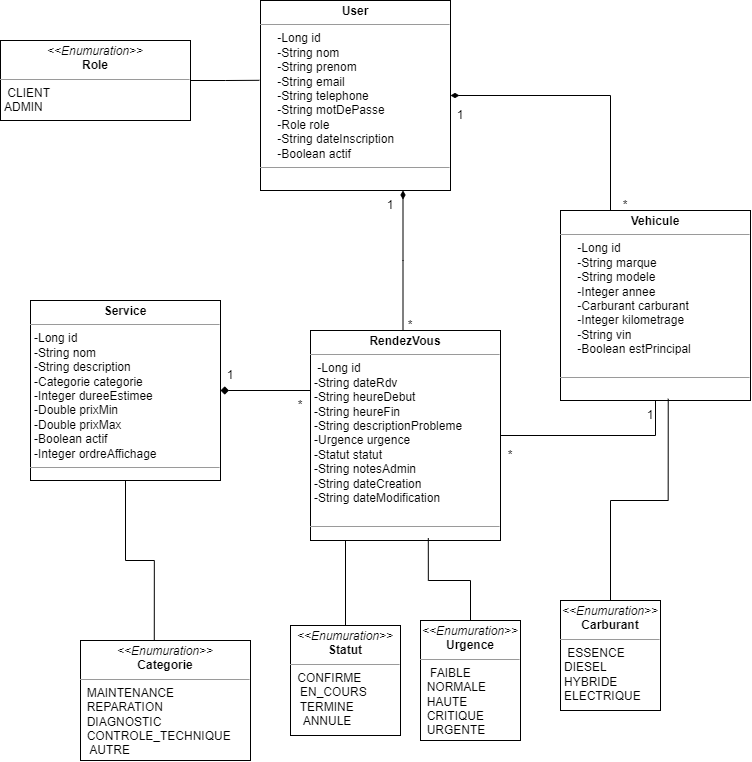

The diagram above was exported from draw.io. Its source (the exported page's mxGraphModel, read from the mxfile embedded in the PNG):
<mxGraphModel dx="854" dy="376" grid="1" gridSize="10" guides="1" tooltips="1" connect="1" arrows="1" fold="1" page="1" pageScale="1" pageWidth="850" pageHeight="1100" background="none" math="0" shadow="0">
  <root>
    <mxCell id="0" />
    <mxCell id="1" parent="0" />
    <mxCell id="5d2195bd80daf111-12" parent="1" style="verticalAlign=top;align=left;overflow=fill;fontSize=12;fontFamily=Helvetica;html=1;rounded=0;shadow=0;comic=0;labelBackgroundColor=none;strokeWidth=1" value="&lt;p style=&quot;margin:0px;margin-top:4px;text-align:center;&quot;&gt;&lt;i&gt;&amp;lt;&amp;lt;Enumuration&amp;gt;&amp;gt;&lt;/i&gt;&lt;br&gt;&lt;b&gt;Role&lt;/b&gt;&lt;/p&gt;&lt;hr size=&quot;1&quot;&gt;&lt;p style=&quot;margin:0px;margin-left:4px;&quot;&gt;&amp;nbsp;CLIENT&lt;br&gt;    ADMIN&lt;/p&gt;&lt;hr size=&quot;1&quot;&gt;&lt;p style=&quot;margin:0px;margin-left:4px;&quot;&gt;&lt;br&gt;&lt;/p&gt;" vertex="1">
      <mxGeometry height="80" width="190" x="70" y="60" as="geometry" />
    </mxCell>
    <mxCell id="HjhMZOLXPqjkKq5fUwf3-10" edge="1" parent="1" source="5d2195bd80daf111-15" style="edgeStyle=orthogonalEdgeStyle;rounded=0;orthogonalLoop=1;jettySize=auto;html=1;entryX=1;entryY=0.5;entryDx=0;entryDy=0;exitX=0.25;exitY=0;exitDx=0;exitDy=0;endArrow=diamond;endFill=1;" target="5d2195bd80daf111-20">
      <mxGeometry relative="1" as="geometry">
        <Array as="points">
          <mxPoint x="467" y="410" />
        </Array>
      </mxGeometry>
    </mxCell>
    <mxCell id="HjhMZOLXPqjkKq5fUwf3-11" edge="1" parent="1" source="5d2195bd80daf111-15" style="edgeStyle=orthogonalEdgeStyle;rounded=0;orthogonalLoop=1;jettySize=auto;html=1;entryX=0.75;entryY=1;entryDx=0;entryDy=0;endArrow=diamondThin;endFill=1;" target="5d2195bd80daf111-18">
      <mxGeometry relative="1" as="geometry">
        <Array as="points">
          <mxPoint x="473" y="280" />
        </Array>
      </mxGeometry>
    </mxCell>
    <mxCell id="HjhMZOLXPqjkKq5fUwf3-25" edge="1" parent="1" source="5d2195bd80daf111-15" style="edgeStyle=orthogonalEdgeStyle;rounded=0;orthogonalLoop=1;jettySize=auto;html=1;entryX=0.5;entryY=1;entryDx=0;entryDy=0;endArrow=none;endFill=0;" target="5d2195bd80daf111-19">
      <mxGeometry relative="1" as="geometry" />
    </mxCell>
    <mxCell id="5d2195bd80daf111-15" parent="1" style="verticalAlign=top;align=left;overflow=fill;fontSize=12;fontFamily=Helvetica;html=1;rounded=0;shadow=0;comic=0;labelBackgroundColor=none;strokeWidth=1" value="&lt;p style=&quot;margin:0px;margin-top:4px;text-align:center;&quot;&gt;&lt;b&gt;RendezVous&lt;/b&gt;&lt;/p&gt;&lt;hr size=&quot;1&quot;&gt;&lt;p style=&quot;margin:0px;margin-left:4px;&quot;&gt;&amp;nbsp;-Long id&lt;br&gt;    -String dateRdv&lt;br&gt;    -String heureDebut&lt;br&gt;    -String heureFin&lt;br&gt;    -String descriptionProbleme&lt;br&gt;    -Urgence urgence&lt;br&gt;    -Statut statut&lt;br&gt;    -String notesAdmin&lt;br&gt;    -String dateCreation&lt;br&gt;    -String dateModification&lt;br&gt;&lt;br&gt;&lt;/p&gt;&lt;hr size=&quot;1&quot;&gt;&lt;p style=&quot;margin:0px;margin-left:4px;&quot;&gt;&lt;br&gt;&lt;/p&gt;" vertex="1">
      <mxGeometry height="210" width="190" x="380" y="350" as="geometry" />
    </mxCell>
    <mxCell id="5d2195bd80daf111-18" parent="1" style="verticalAlign=top;align=left;overflow=fill;fontSize=12;fontFamily=Helvetica;html=1;rounded=0;shadow=0;comic=0;labelBackgroundColor=none;strokeWidth=1" value="&lt;p style=&quot;margin:0px;margin-top:4px;text-align:center;&quot;&gt;&lt;b&gt;User&lt;/b&gt;&lt;/p&gt;&lt;hr size=&quot;1&quot;&gt;&lt;p style=&quot;margin:0px;margin-left:4px;&quot;&gt;&amp;nbsp; &amp;nbsp; -Long id&lt;/p&gt;&lt;p style=&quot;margin:0px;margin-left:4px;&quot;&gt;&amp;nbsp; &amp;nbsp; -String nom&lt;/p&gt;&lt;p style=&quot;margin:0px;margin-left:4px;&quot;&gt;&amp;nbsp; &amp;nbsp; -String prenom&lt;/p&gt;&lt;p style=&quot;margin:0px;margin-left:4px;&quot;&gt;&amp;nbsp; &amp;nbsp; -String email&lt;/p&gt;&lt;p style=&quot;margin:0px;margin-left:4px;&quot;&gt;&amp;nbsp; &amp;nbsp; -String telephone&lt;/p&gt;&lt;p style=&quot;margin:0px;margin-left:4px;&quot;&gt;&amp;nbsp; &amp;nbsp; -String motDePasse&lt;/p&gt;&lt;p style=&quot;margin:0px;margin-left:4px;&quot;&gt;&amp;nbsp; &amp;nbsp; -Role role&lt;/p&gt;&lt;p style=&quot;margin:0px;margin-left:4px;&quot;&gt;&amp;nbsp; &amp;nbsp; -String dateInscription&lt;/p&gt;&lt;p style=&quot;margin:0px;margin-left:4px;&quot;&gt;&lt;span style=&quot;background-color: transparent;&quot;&gt;&amp;nbsp; &amp;nbsp; -Boolean actif&lt;/span&gt;&lt;/p&gt;&lt;hr size=&quot;1&quot;&gt;&lt;p style=&quot;margin:0px;margin-left:4px;&quot;&gt;&lt;br&gt;&lt;/p&gt;" vertex="1">
      <mxGeometry height="190" width="190" x="330" y="20" as="geometry" />
    </mxCell>
    <mxCell id="HjhMZOLXPqjkKq5fUwf3-7" edge="1" parent="1" source="5d2195bd80daf111-19" style="edgeStyle=orthogonalEdgeStyle;rounded=0;orthogonalLoop=1;jettySize=auto;html=1;entryX=1;entryY=0.5;entryDx=0;entryDy=0;endArrow=diamondThin;endFill=1;" target="5d2195bd80daf111-18">
      <mxGeometry relative="1" as="geometry">
        <Array as="points">
          <mxPoint x="680" y="115" />
        </Array>
      </mxGeometry>
    </mxCell>
    <mxCell id="5d2195bd80daf111-19" parent="1" style="verticalAlign=top;align=left;overflow=fill;fontSize=12;fontFamily=Helvetica;html=1;rounded=0;shadow=0;comic=0;labelBackgroundColor=none;strokeWidth=1" value="&lt;p style=&quot;margin:0px;margin-top:4px;text-align:center;&quot;&gt;&lt;span style=&quot;background-color: transparent; text-align: left;&quot;&gt;&lt;b&gt;Vehicule&lt;/b&gt;&lt;/span&gt;&lt;/p&gt;&lt;hr size=&quot;1&quot;&gt;&lt;p style=&quot;margin:0px;margin-left:4px;&quot;&gt;&amp;nbsp; &amp;nbsp; -Long id&lt;/p&gt;&lt;p style=&quot;margin:0px;margin-left:4px;&quot;&gt;&amp;nbsp; &amp;nbsp; -String marque&lt;/p&gt;&lt;p style=&quot;margin:0px;margin-left:4px;&quot;&gt;&amp;nbsp; &amp;nbsp; -String modele&lt;/p&gt;&lt;p style=&quot;margin:0px;margin-left:4px;&quot;&gt;&amp;nbsp; &amp;nbsp; -Integer annee&lt;/p&gt;&lt;p style=&quot;margin:0px;margin-left:4px;&quot;&gt;&amp;nbsp; &amp;nbsp; -Carburant carburant&lt;/p&gt;&lt;p style=&quot;margin:0px;margin-left:4px;&quot;&gt;&amp;nbsp; &amp;nbsp; -Integer kilometrage&lt;/p&gt;&lt;p style=&quot;margin:0px;margin-left:4px;&quot;&gt;&amp;nbsp; &amp;nbsp; -String vin&lt;/p&gt;&lt;p style=&quot;margin:0px;margin-left:4px;&quot;&gt;&amp;nbsp; &amp;nbsp; -Boolean estPrincipal&lt;/p&gt;&lt;p style=&quot;margin:0px;margin-left:4px;&quot;&gt;&lt;br&gt;&lt;/p&gt;&lt;hr size=&quot;1&quot;&gt;&lt;p style=&quot;margin:0px;margin-left:4px;&quot;&gt;&lt;br&gt;&lt;/p&gt;" vertex="1">
      <mxGeometry height="190" width="190" x="630" y="230" as="geometry" />
    </mxCell>
    <mxCell id="5d2195bd80daf111-20" parent="1" style="verticalAlign=top;align=left;overflow=fill;fontSize=12;fontFamily=Helvetica;html=1;rounded=0;shadow=0;comic=0;labelBackgroundColor=none;strokeWidth=1" value="&lt;p style=&quot;margin:0px;margin-top:4px;text-align:center;&quot;&gt;&lt;b&gt;Service&lt;/b&gt;&lt;/p&gt;&lt;hr size=&quot;1&quot;&gt;&lt;p style=&quot;margin:0px;margin-left:4px;&quot;&gt;-Long id&lt;br&gt;    -String nom&lt;br&gt;    -String description&lt;br&gt;    -Categorie categorie&lt;br&gt;    -Integer dureeEstimee&lt;br&gt;    -Double prixMin&lt;br&gt;    -Double prixMax&lt;br&gt;    -Boolean actif&lt;br&gt;    -Integer ordreAffichage&lt;br&gt;&lt;/p&gt;&lt;hr size=&quot;1&quot;&gt;&lt;p style=&quot;margin:0px;margin-left:4px;&quot;&gt;&lt;br&gt;&lt;/p&gt;" vertex="1">
      <mxGeometry height="180" width="190" x="100" y="320" as="geometry" />
    </mxCell>
    <mxCell id="HjhMZOLXPqjkKq5fUwf3-3" parent="1" style="verticalAlign=top;align=left;overflow=fill;fontSize=12;fontFamily=Helvetica;html=1;rounded=0;shadow=0;comic=0;labelBackgroundColor=none;strokeWidth=1" value="&lt;p style=&quot;margin:0px;margin-top:4px;text-align:center;&quot;&gt;&lt;i&gt;&amp;lt;&amp;lt;Enumuration&amp;gt;&amp;gt;&lt;/i&gt;&lt;br&gt;&lt;b&gt;Categorie&lt;/b&gt;&lt;/p&gt;&lt;hr size=&quot;1&quot;&gt;&lt;p style=&quot;margin:0px;margin-left:4px;&quot;&gt;&lt;/p&gt;&lt;p style=&quot;margin:0px;margin-left:4px;&quot;&gt;&lt;/p&gt;&amp;nbsp; MAINTENANCE&lt;br&gt;&amp;nbsp; REPARATION&amp;nbsp;&amp;nbsp;&lt;br&gt;&amp;nbsp; DIAGNOSTIC&lt;br&gt;&amp;nbsp; CONTROLE_TECHNIQUE&lt;br&gt;&amp;nbsp; &amp;nbsp;AUTRE" vertex="1">
      <mxGeometry height="120" width="170" x="150" y="660" as="geometry" />
    </mxCell>
    <mxCell id="HjhMZOLXPqjkKq5fUwf3-14" edge="1" parent="1" source="HjhMZOLXPqjkKq5fUwf3-4" style="edgeStyle=orthogonalEdgeStyle;rounded=0;orthogonalLoop=1;jettySize=auto;html=1;entryX=0.25;entryY=1;entryDx=0;entryDy=0;endArrow=none;endFill=0;" target="5d2195bd80daf111-15">
      <mxGeometry relative="1" as="geometry">
        <Array as="points">
          <mxPoint x="415" y="560" />
        </Array>
      </mxGeometry>
    </mxCell>
    <mxCell id="HjhMZOLXPqjkKq5fUwf3-4" parent="1" style="verticalAlign=top;align=left;overflow=fill;fontSize=12;fontFamily=Helvetica;html=1;rounded=0;shadow=0;comic=0;labelBackgroundColor=none;strokeWidth=1" value="&lt;p style=&quot;margin:0px;margin-top:4px;text-align:center;&quot;&gt;&lt;i&gt;&amp;lt;&amp;lt;Enumuration&amp;gt;&amp;gt;&lt;/i&gt;&lt;br&gt;&lt;b&gt;Statut&lt;/b&gt;&lt;/p&gt;&lt;hr size=&quot;1&quot;&gt;&lt;p style=&quot;margin:0px;margin-left:4px;&quot;&gt;&amp;nbsp;&lt;span style=&quot;background-color: transparent; color: light-dark(rgb(0, 0, 0), rgb(255, 255, 255));&quot;&gt;CONFIRME&lt;/span&gt;&lt;br&gt;&lt;/p&gt;&amp;nbsp; &amp;nbsp;EN_COURS&lt;br&gt;&amp;nbsp; &amp;nbsp;TERMINE&lt;br&gt;&amp;nbsp; &amp;nbsp; ANNULE&lt;p style=&quot;margin:0px;margin-left:4px;&quot;&gt;&lt;br&gt;&lt;/p&gt;" vertex="1">
      <mxGeometry height="110" width="110" x="360" y="645" as="geometry" />
    </mxCell>
    <mxCell id="HjhMZOLXPqjkKq5fUwf3-5" parent="1" style="verticalAlign=top;align=left;overflow=fill;fontSize=12;fontFamily=Helvetica;html=1;rounded=0;shadow=0;comic=0;labelBackgroundColor=none;strokeWidth=1" value="&lt;p style=&quot;margin:0px;margin-top:4px;text-align:center;&quot;&gt;&lt;i&gt;&amp;lt;&amp;lt;Enumuration&amp;gt;&amp;gt;&lt;/i&gt;&lt;br&gt;&lt;b&gt;Carburant&lt;/b&gt;&lt;/p&gt;&lt;hr size=&quot;1&quot;&gt;&lt;p style=&quot;margin:0px;margin-left:4px;&quot;&gt;&lt;/p&gt;&lt;p style=&quot;margin:0px;margin-left:4px;&quot;&gt;&amp;nbsp;ESSENCE&lt;br&gt;    DIESEL&lt;br&gt;    HYBRIDE&lt;br&gt;    ELECTRIQUE&lt;/p&gt;" vertex="1">
      <mxGeometry height="110" width="100" x="630" y="620" as="geometry" />
    </mxCell>
    <mxCell id="HjhMZOLXPqjkKq5fUwf3-15" edge="1" parent="1" source="HjhMZOLXPqjkKq5fUwf3-6" style="edgeStyle=orthogonalEdgeStyle;rounded=0;orthogonalLoop=1;jettySize=auto;html=1;entryX=0.62;entryY=0.989;entryDx=0;entryDy=0;entryPerimeter=0;endArrow=none;endFill=0;" target="5d2195bd80daf111-15">
      <mxGeometry relative="1" as="geometry">
        <mxPoint x="500" y="570" as="targetPoint" />
      </mxGeometry>
    </mxCell>
    <mxCell id="HjhMZOLXPqjkKq5fUwf3-6" parent="1" style="verticalAlign=top;align=left;overflow=fill;fontSize=12;fontFamily=Helvetica;html=1;rounded=0;shadow=0;comic=0;labelBackgroundColor=none;strokeWidth=1" value="&lt;p style=&quot;margin:0px;margin-top:4px;text-align:center;&quot;&gt;&lt;i&gt;&amp;lt;&amp;lt;Enumuration&amp;gt;&amp;gt;&lt;/i&gt;&lt;br&gt;&lt;b&gt;Urgence&lt;/b&gt;&lt;/p&gt;&lt;hr size=&quot;1&quot;&gt;&lt;p style=&quot;margin:0px;margin-left:4px;&quot;&gt;&lt;/p&gt;&lt;p style=&quot;margin:0px;margin-left:4px;&quot;&gt;&lt;/p&gt;&amp;nbsp;&amp;nbsp;  FAIBLE&lt;br&gt;&amp;nbsp; NORMALE&lt;br&gt;&amp;nbsp; HAUTE&lt;br&gt;&amp;nbsp; CRITIQUE&lt;br&gt;&amp;nbsp; URGENTE" vertex="1">
      <mxGeometry height="120" width="100" x="490" y="640" as="geometry" />
    </mxCell>
    <mxCell id="HjhMZOLXPqjkKq5fUwf3-12" edge="1" parent="1" source="5d2195bd80daf111-20" style="edgeStyle=orthogonalEdgeStyle;rounded=0;orthogonalLoop=1;jettySize=auto;html=1;entryX=0.434;entryY=-0.006;entryDx=0;entryDy=0;entryPerimeter=0;endArrow=none;endFill=0;" target="HjhMZOLXPqjkKq5fUwf3-3">
      <mxGeometry relative="1" as="geometry" />
    </mxCell>
    <mxCell id="HjhMZOLXPqjkKq5fUwf3-13" edge="1" parent="1" source="HjhMZOLXPqjkKq5fUwf3-5" style="edgeStyle=orthogonalEdgeStyle;rounded=0;orthogonalLoop=1;jettySize=auto;html=1;entryX=0.567;entryY=0.991;entryDx=0;entryDy=0;entryPerimeter=0;endArrow=none;endFill=0;" target="5d2195bd80daf111-19">
      <mxGeometry relative="1" as="geometry" />
    </mxCell>
    <mxCell id="HjhMZOLXPqjkKq5fUwf3-16" edge="1" parent="1" source="5d2195bd80daf111-12" style="edgeStyle=orthogonalEdgeStyle;rounded=0;orthogonalLoop=1;jettySize=auto;html=1;endArrow=none;endFill=0;entryX=-0.006;entryY=0.42;entryDx=0;entryDy=0;entryPerimeter=0;" target="5d2195bd80daf111-18">
      <mxGeometry relative="1" as="geometry">
        <mxPoint x="320" y="100" as="targetPoint" />
      </mxGeometry>
    </mxCell>
    <mxCell id="HjhMZOLXPqjkKq5fUwf3-17" parent="1" style="text;html=1;whiteSpace=wrap;strokeColor=none;fillColor=none;align=center;verticalAlign=middle;rounded=0;" value="*" vertex="1">
      <mxGeometry height="30" width="70" x="660" y="210" as="geometry" />
    </mxCell>
    <mxCell id="HjhMZOLXPqjkKq5fUwf3-18" parent="1" style="text;html=1;whiteSpace=wrap;strokeColor=none;fillColor=none;align=center;verticalAlign=middle;rounded=0;" value="1" vertex="1">
      <mxGeometry height="30" width="60" x="500" y="120" as="geometry" />
    </mxCell>
    <mxCell id="HjhMZOLXPqjkKq5fUwf3-19" parent="1" style="text;html=1;whiteSpace=wrap;strokeColor=none;fillColor=none;align=center;verticalAlign=middle;rounded=0;" value="1" vertex="1">
      <mxGeometry height="30" width="60" x="430" y="210" as="geometry" />
    </mxCell>
    <mxCell id="HjhMZOLXPqjkKq5fUwf3-21" parent="1" style="text;html=1;whiteSpace=wrap;strokeColor=none;fillColor=none;align=center;verticalAlign=middle;rounded=0;" value="*" vertex="1">
      <mxGeometry height="30" width="60" x="450" y="330" as="geometry" />
    </mxCell>
    <mxCell id="HjhMZOLXPqjkKq5fUwf3-22" parent="1" style="text;html=1;whiteSpace=wrap;strokeColor=none;fillColor=none;align=center;verticalAlign=middle;rounded=0;" value="*" vertex="1">
      <mxGeometry height="30" width="60" x="340" y="410" as="geometry" />
    </mxCell>
    <mxCell id="HjhMZOLXPqjkKq5fUwf3-24" parent="1" style="text;html=1;whiteSpace=wrap;strokeColor=none;fillColor=none;align=center;verticalAlign=middle;rounded=0;" value="*" vertex="1">
      <mxGeometry height="30" width="60" x="550" y="460" as="geometry" />
    </mxCell>
    <mxCell id="HjhMZOLXPqjkKq5fUwf3-26" parent="1" style="text;html=1;whiteSpace=wrap;strokeColor=none;fillColor=none;align=center;verticalAlign=middle;rounded=0;" value="1" vertex="1">
      <mxGeometry height="30" width="60" x="690" y="420" as="geometry" />
    </mxCell>
    <mxCell id="HjhMZOLXPqjkKq5fUwf3-28" parent="1" style="text;html=1;whiteSpace=wrap;strokeColor=none;fillColor=none;align=center;verticalAlign=middle;rounded=0;" value="1" vertex="1">
      <mxGeometry height="30" width="60" x="270" y="380" as="geometry" />
    </mxCell>
  </root>
</mxGraphModel>